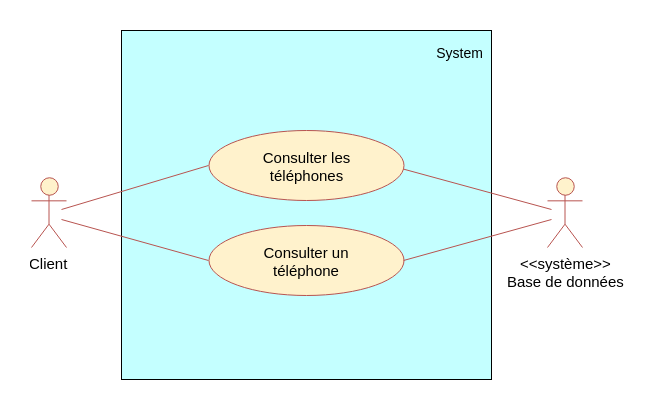

The diagram above was exported from draw.io. Its source (the exported page's mxGraphModel, read from the mxfile embedded in the PNG):
<mxGraphModel dx="1874" dy="925" grid="1" gridSize="10" guides="1" tooltips="1" connect="1" arrows="1" fold="1" page="1" pageScale="1" pageWidth="827" pageHeight="1169" background="#ffffff" math="0" shadow="0">
  <root>
    <mxCell id="0" />
    <mxCell id="1" parent="0" />
    <mxCell id="16" value="" style="rounded=0;whiteSpace=wrap;html=1;fillColor=#C4FFFF;strokeColor=#000000;" parent="1" vertex="1">
      <mxGeometry x="350" y="271" width="370" height="349" as="geometry" />
    </mxCell>
    <mxCell id="2" value="&amp;lt;&amp;lt;système&amp;gt;&amp;gt;&lt;div style=&quot;font-size: 15px&quot;&gt;Base de données&lt;/div&gt;" style="shape=umlActor;verticalLabelPosition=bottom;labelBackgroundColor=#ffffff;verticalAlign=top;html=1;fillColor=#FFF2CC;strokeColor=#b85450;fontSize=15;" parent="1" vertex="1">
      <mxGeometry x="776" y="418" width="35" height="70" as="geometry" />
    </mxCell>
    <mxCell id="17" value="System" style="text;html=1;strokeColor=none;fillColor=none;align=center;verticalAlign=middle;whiteSpace=wrap;fontColor=#000000;fontSize=14;" parent="1" vertex="1">
      <mxGeometry x="662" y="283" width="51" height="20" as="geometry" />
    </mxCell>
    <mxCell id="41" value="Client" style="shape=umlActor;verticalLabelPosition=bottom;labelBackgroundColor=#ffffff;verticalAlign=top;html=1;fillColor=#FFF2CC;strokeColor=#b85450;fontSize=15;strokeWidth=1;perimeterSpacing=3;" parent="1" vertex="1">
      <mxGeometry x="260" y="418" width="35" height="70" as="geometry" />
    </mxCell>
    <mxCell id="_iVEgxmOlAyQiDsYip5p-105" value="" style="endArrow=none;html=1;fontColor=#FFFFFF;entryX=0;entryY=0.5;fillColor=#f8cecc;strokeColor=#b85450;entryDx=0;entryDy=0;" parent="1" edge="1">
      <mxGeometry width="50" height="50" relative="1" as="geometry">
        <mxPoint x="290" y="450" as="sourcePoint" />
        <mxPoint x="437" y="406" as="targetPoint" />
      </mxGeometry>
    </mxCell>
    <mxCell id="r_Vtk6tubDKGznTeuZcv-90" value="" style="endArrow=none;html=1;fontColor=#FFFFFF;fillColor=#f8cecc;strokeColor=#b85450;" parent="1" edge="1">
      <mxGeometry width="50" height="50" relative="1" as="geometry">
        <mxPoint x="618.8109328832327" y="406" as="sourcePoint" />
        <mxPoint x="780" y="450" as="targetPoint" />
      </mxGeometry>
    </mxCell>
    <mxCell id="61UyKr3MSRJJjBHHnLu2-41" value="Consulter un&lt;br&gt;téléphone&lt;br&gt;" style="ellipse;whiteSpace=wrap;html=1;strokeColor=#B85450;fillColor=#fff2cc;fontColor=#000000;fontSize=15;" vertex="1" parent="1">
      <mxGeometry x="437" y="466" width="195" height="70" as="geometry" />
    </mxCell>
    <mxCell id="61UyKr3MSRJJjBHHnLu2-42" value="" style="endArrow=none;html=1;fontColor=#FFFFFF;fillColor=#f8cecc;strokeColor=#b85450;exitX=1;exitY=0.5;exitDx=0;exitDy=0;" edge="1" parent="1" source="61UyKr3MSRJJjBHHnLu2-41">
      <mxGeometry width="50" height="50" relative="1" as="geometry">
        <mxPoint x="628.8109328832325" y="416" as="sourcePoint" />
        <mxPoint x="780" y="460" as="targetPoint" />
      </mxGeometry>
    </mxCell>
    <mxCell id="61UyKr3MSRJJjBHHnLu2-43" value="" style="endArrow=none;html=1;fontColor=#FFFFFF;entryX=0;entryY=0.5;fillColor=#f8cecc;strokeColor=#b85450;entryDx=0;entryDy=0;" edge="1" parent="1">
      <mxGeometry width="50" height="50" relative="1" as="geometry">
        <mxPoint x="290" y="460" as="sourcePoint" />
        <mxPoint x="437" y="501" as="targetPoint" />
      </mxGeometry>
    </mxCell>
    <mxCell id="_iVEgxmOlAyQiDsYip5p-95" value="Consulter les&lt;br&gt;téléphones&lt;br&gt;" style="ellipse;whiteSpace=wrap;html=1;strokeColor=#B85450;fillColor=#fff2cc;fontColor=#000000;fontSize=15;" parent="1" vertex="1">
      <mxGeometry x="437" y="371" width="195" height="70" as="geometry" />
    </mxCell>
  </root>
</mxGraphModel>